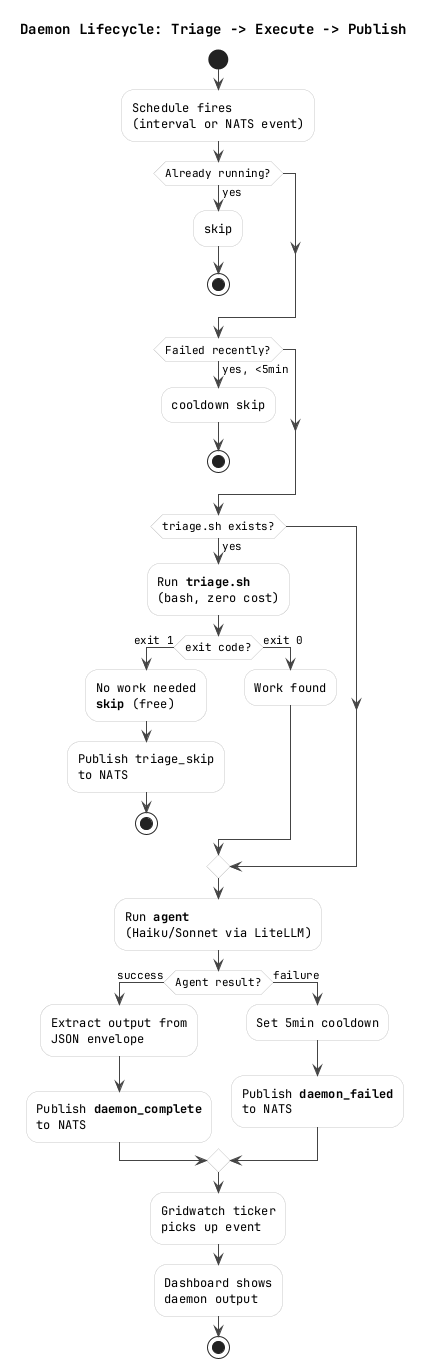

The diagram above was rendered by PlantUML. Its source (embedded in the PNG):
@startuml daemon-flow
skinparam backgroundColor white
skinparam defaultFontName monospaced
skinparam shadowing false
skinparam ArrowColor #444
skinparam ActivityBackgroundColor #f8f8f8
skinparam ActivityBorderColor #ccc

title Daemon Lifecycle: Triage -> Execute -> Publish

start

:Schedule fires\n(interval or NATS event);

if (Already running?) then (yes)
  :skip;
  stop
endif

if (Failed recently?) then (yes, <5min)
  :cooldown skip;
  stop
endif

if (triage.sh exists?) then (yes)
  :Run **triage.sh**\n(bash, zero cost);
  if (exit code?) then (exit 1)
    :No work needed\n**skip** (free);
    :Publish triage_skip\nto NATS;
    stop
  else (exit 0)
    :Work found;
  endif
endif

:Run **agent**\n(Haiku/Sonnet via LiteLLM);

if (Agent result?) then (success)
  :Extract output from\nJSON envelope;
  :Publish **daemon_complete**\nto NATS;
else (failure)
  :Set 5min cooldown;
  :Publish **daemon_failed**\nto NATS;
endif

:Gridwatch ticker\npicks up event;

:Dashboard shows\ndaemon output;

stop

@enduml